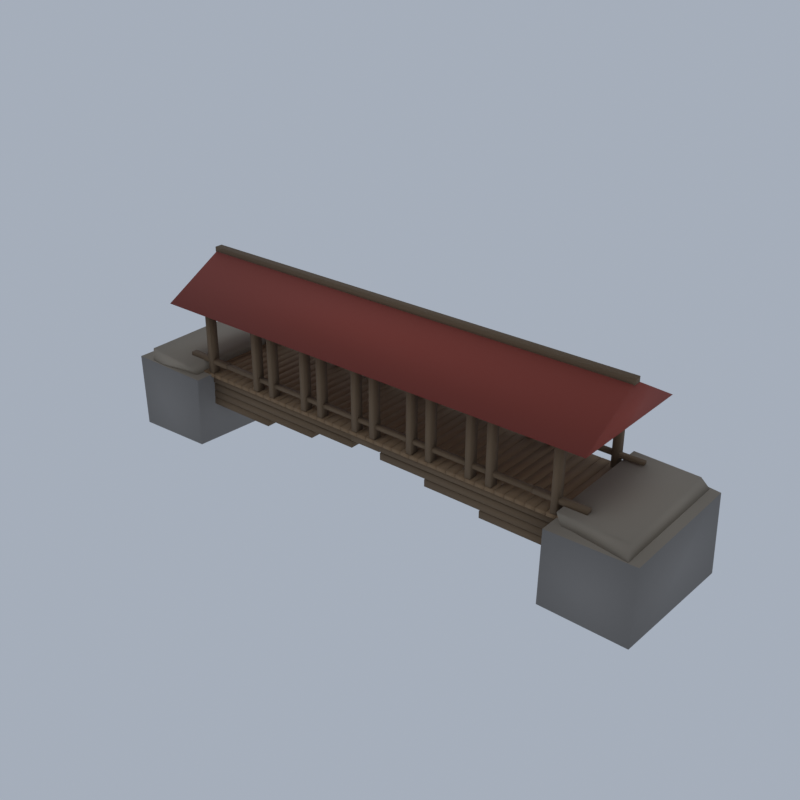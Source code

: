 # Source: HM02_02_timber_cantilever_bridge_02.blend  (saved by Blender 5.2.45; exported with 4.5.12 LTS)
import bpy
from mathutils import Matrix  # noqa: F401  (used for matrix-valued properties, if any)

bpy.ops.wm.read_factory_settings(use_empty=True)
scene = bpy.context.scene
scene.name = 'Scene'

# ---- collections
col_collection = bpy.data.collections.new('Collection'); scene.collection.children.link(col_collection)

# ---- materials (node trees are filled in below, after node groups)
mat_vc_timber_wood = bpy.data.materials.new('vc_timber|Wood')
mat_vc_timber_wood.diffuse_color = (0.1636, 0.1062, 0.05819, 1.0)
mat_vc_plank_woodplanks = bpy.data.materials.new('vc_plank|WoodPlanks')
mat_vc_plank_woodplanks.diffuse_color = (0.2428, 0.1511, 0.07806, 1.0)
mat_vc_f_rock_b_slate = bpy.data.materials.new('vc_f_rock_b|Slate')
mat_vc_f_rock_b_slate.diffuse_color = (0.1835, 0.139, 0.1062, 1.0)
mat_vc_f_rock_w_cobblestone = bpy.data.materials.new('vc_f_rock_w|Cobblestone')
mat_vc_f_rock_w_cobblestone.diffuse_color = (0.3112, 0.259, 0.1975, 1.0)
mat_vc_f_rock_m_slate = bpy.data.materials.new('vc_f_rock_m|Slate')
mat_vc_f_rock_m_slate.diffuse_color = (0.2349, 0.2195, 0.2047, 1.0)
mat_vc_f_band_r_brick = bpy.data.materials.new('vc_f_band_r|Brick')
mat_vc_f_band_r_brick.diffuse_color = (0.3112, 0.05819, 0.03847, 1.0)

# ---- material node trees
mat_vc_timber_wood.use_nodes = True; mat_vc_timber_wood.node_tree.nodes.clear()
_N = mat_vc_timber_wood.node_tree.nodes; _L = mat_vc_timber_wood.node_tree.links
n0 = _N.new('ShaderNodeBsdfPrincipled'); n0.name = 'Principled BSDF'; n0.location = (-200, 100)
n0.inputs[0].default_value = (0.1636, 0.1062, 0.05819, 1.0)
n0.inputs[2].default_value = 0.9
n0.inputs[10].default_value = 0.005
n1 = _N.new('ShaderNodeOutputMaterial'); n1.name = 'Material Output'; n1.location = (200, 100)
_L.new(n0.outputs[0], n1.inputs[0])
n1.is_active_output = True
mat_vc_plank_woodplanks.use_nodes = True; mat_vc_plank_woodplanks.node_tree.nodes.clear()
_N = mat_vc_plank_woodplanks.node_tree.nodes; _L = mat_vc_plank_woodplanks.node_tree.links
n0 = _N.new('ShaderNodeBsdfPrincipled'); n0.name = 'Principled BSDF'; n0.location = (-200, 100)
n0.inputs[0].default_value = (0.2428, 0.1511, 0.07806, 1.0)
n0.inputs[2].default_value = 0.9
n0.inputs[10].default_value = 0.005
n1 = _N.new('ShaderNodeOutputMaterial'); n1.name = 'Material Output'; n1.location = (200, 100)
_L.new(n0.outputs[0], n1.inputs[0])
n1.is_active_output = True
mat_vc_f_rock_b_slate.use_nodes = True; mat_vc_f_rock_b_slate.node_tree.nodes.clear()
_N = mat_vc_f_rock_b_slate.node_tree.nodes; _L = mat_vc_f_rock_b_slate.node_tree.links
n0 = _N.new('ShaderNodeBsdfPrincipled'); n0.name = 'Principled BSDF'; n0.location = (-200, 100)
n0.inputs[0].default_value = (0.1835, 0.139, 0.1062, 1.0)
n0.inputs[2].default_value = 0.93
n0.inputs[10].default_value = 0.005
n1 = _N.new('ShaderNodeOutputMaterial'); n1.name = 'Material Output'; n1.location = (200, 100)
_L.new(n0.outputs[0], n1.inputs[0])
n1.is_active_output = True
mat_vc_f_rock_w_cobblestone.use_nodes = True; mat_vc_f_rock_w_cobblestone.node_tree.nodes.clear()
_N = mat_vc_f_rock_w_cobblestone.node_tree.nodes; _L = mat_vc_f_rock_w_cobblestone.node_tree.links
n0 = _N.new('ShaderNodeBsdfPrincipled'); n0.name = 'Principled BSDF'; n0.location = (-200, 100)
n0.inputs[0].default_value = (0.3112, 0.259, 0.1975, 1.0)
n0.inputs[2].default_value = 0.93
n0.inputs[10].default_value = 0.005
n1 = _N.new('ShaderNodeOutputMaterial'); n1.name = 'Material Output'; n1.location = (200, 100)
_L.new(n0.outputs[0], n1.inputs[0])
n1.is_active_output = True
mat_vc_f_rock_m_slate.use_nodes = True; mat_vc_f_rock_m_slate.node_tree.nodes.clear()
_N = mat_vc_f_rock_m_slate.node_tree.nodes; _L = mat_vc_f_rock_m_slate.node_tree.links
n0 = _N.new('ShaderNodeBsdfPrincipled'); n0.name = 'Principled BSDF'; n0.location = (-200, 100)
n0.inputs[0].default_value = (0.2349, 0.2195, 0.2047, 1.0)
n0.inputs[2].default_value = 0.93
n0.inputs[10].default_value = 0.005
n1 = _N.new('ShaderNodeOutputMaterial'); n1.name = 'Material Output'; n1.location = (200, 100)
_L.new(n0.outputs[0], n1.inputs[0])
n1.is_active_output = True
mat_vc_f_band_r_brick.use_nodes = True; mat_vc_f_band_r_brick.node_tree.nodes.clear()
_N = mat_vc_f_band_r_brick.node_tree.nodes; _L = mat_vc_f_band_r_brick.node_tree.links
n0 = _N.new('ShaderNodeBsdfPrincipled'); n0.name = 'Principled BSDF'; n0.location = (-200, 100)
n0.inputs[0].default_value = (0.3112, 0.05819, 0.03847, 1.0)
n0.inputs[2].default_value = 0.85
n0.inputs[10].default_value = 0.005
n1 = _N.new('ShaderNodeOutputMaterial'); n1.name = 'Material Output'; n1.location = (200, 100)
_L.new(n0.outputs[0], n1.inputs[0])
n1.is_active_output = True

# ---- world
world_world = bpy.data.worlds.new('World'); scene.world = world_world
world_world.use_nodes = True; world_world.node_tree.nodes.clear()
_N = world_world.node_tree.nodes; _L = world_world.node_tree.links
n0 = _N.new('ShaderNodeOutputWorld'); n0.name = 'World Output'; n0.location = (200, 100)
n1 = _N.new('ShaderNodeBackground'); n1.name = 'Background'; n1.location = (-200, 100)
n1.inputs[0].default_value = (0.42, 0.47, 0.55, 1.0)
n1.inputs[1].default_value = 0.9
_L.new(n1.outputs[0], n0.inputs[0])
n0.is_active_output = True
world_world.color = (0.05088, 0.05088, 0.05088)
world_world.sun_shadow_jitter_overblur = 0.0

# ---- meshes
me_timber_cantilever_bridge = bpy.data.meshes.new('timber_cantilever_bridge')
me_timber_cantilever_bridge.from_pydata([(-14.4, -3.019, 2.826), (-7.846, -3.019, 2.826), (-7.846, -2.319, 2.826), (-14.4, -2.319, 2.826), (-14.4, -3.019, 3.262), (-7.846, -3.019, 3.262), (-7.846, -2.319, 3.262), (-14.4, -2.319, 3.262), (-14.4, 2.181, 2.826), (-7.846, 2.181, 2.826), (-7.846, 2.881, 2.826), (-14.4, 2.881, 2.826), (-14.4, 2.181, 3.262), (-7.846, 2.181, 3.262), (-7.846, 2.881, 3.262), (-14.4, 2.881, 3.262), (-14.4, -3.019, 3.318), (-4.178, -3.019, 3.318), (-4.178, -2.319, 3.318), (-14.4, -2.319, 3.318), (-14.4, -3.019, 3.754), (-4.178, -3.019, 3.754), (-4.178, -2.319, 3.754), (-14.4, -2.319, 3.754), (-14.4, 2.181, 3.318), (-4.178, 2.181, 3.318), (-4.178, 2.881, 3.318), (-14.4, 2.881, 3.318), (-14.4, 2.181, 3.754), (-4.178, 2.181, 3.754), (-4.178, 2.881, 3.754), (-14.4, 2.881, 3.754), (-14.4, -3.019, 3.809), (-1.034, -3.019, 3.809), (-1.034, -2.319, 3.809), (-14.4, -2.319, 3.809), (-14.4, -3.019, 4.245), (-1.034, -3.019, 4.245), (-1.034, -2.319, 4.245), (-14.4, -2.319, 4.245), (-14.4, 2.181, 3.809), (-1.034, 2.181, 3.809), (-1.034, 2.881, 3.809), (-14.4, 2.881, 3.809), (-14.4, 2.181, 4.245), (-1.034, 2.181, 4.245), (-1.034, 2.881, 4.245), (-14.4, 2.881, 4.245), (-14.4, -3.069, 4.352), (-1.034, -3.069, 4.352), (-1.034, -2.269, 4.352), (-14.4, -2.269, 4.352), (-14.4, -3.069, 4.748), (-1.034, -3.069, 4.748), (-1.034, -2.269, 4.748), (-14.4, -2.269, 4.748), (-14.4, 2.131, 4.352), (-1.034, 2.131, 4.352), (-1.034, 2.931, 4.352), (-14.4, 2.931, 4.352), (-14.4, 2.131, 4.748), (-1.034, 2.131, 4.748), (-1.034, 2.931, 4.748), (-14.4, 2.931, 4.748), (14.42, -2.319, 2.826), (7.874, -2.319, 2.826), (7.874, -3.019, 2.826), (14.42, -3.019, 2.826), (14.42, -2.319, 3.262), (7.874, -2.319, 3.262), (7.874, -3.019, 3.262), (14.42, -3.019, 3.262), (14.42, 2.881, 2.826), (7.874, 2.881, 2.826), (7.874, 2.181, 2.826), (14.42, 2.181, 2.826), (14.42, 2.881, 3.262), (7.874, 2.881, 3.262), (7.874, 2.181, 3.262), (14.42, 2.181, 3.262), (14.42, -2.319, 3.318), (4.206, -2.319, 3.318), (4.206, -3.019, 3.318), (14.42, -3.019, 3.318), (14.42, -2.319, 3.754), (4.206, -2.319, 3.754), (4.206, -3.019, 3.754), (14.42, -3.019, 3.754), (14.42, 2.881, 3.318), (4.206, 2.881, 3.318), (4.206, 2.181, 3.318), (14.42, 2.181, 3.318), (14.42, 2.881, 3.754), (4.206, 2.881, 3.754), (4.206, 2.181, 3.754), (14.42, 2.181, 3.754), (14.42, -2.319, 3.809), (1.062, -2.319, 3.809), (1.062, -3.019, 3.809), (14.42, -3.019, 3.809), (14.42, -2.319, 4.245), (1.062, -2.319, 4.245), (1.062, -3.019, 4.245), (14.42, -3.019, 4.245), (14.42, 2.881, 3.809), (1.062, 2.881, 3.809), (1.062, 2.181, 3.809), (14.42, 2.181, 3.809), (14.42, 2.881, 4.245), (1.062, 2.881, 4.245), (1.062, 2.181, 4.245), (14.42, 2.181, 4.245), (14.42, -2.269, 4.352), (1.062, -2.269, 4.352), (1.062, -3.069, 4.352), (14.42, -3.069, 4.352), (14.42, -2.269, 4.748), (1.062, -2.269, 4.748), (1.062, -3.069, 4.748), (14.42, -3.069, 4.748), (14.42, 2.931, 4.352), (1.062, 2.931, 4.352), (1.062, 2.131, 4.352), (14.42, 2.131, 4.352), (14.42, 2.931, 4.748), (1.062, 2.931, 4.748), (1.062, 2.131, 4.748), (14.42, 2.131, 4.748), (-1.034, -3.069, 4.312), (1.062, -3.069, 4.312), (1.062, -2.269, 4.312), (-1.034, -2.269, 4.312), (-1.034, -3.069, 4.788), (1.062, -3.069, 4.788), (1.062, -2.269, 4.788), (-1.034, -2.269, 4.788), (-1.034, 2.131, 4.312), (1.062, 2.131, 4.312), (1.062, 2.931, 4.312), (-1.034, 2.931, 4.312), (-1.034, 2.131, 4.788), (1.062, 2.131, 4.788), (1.062, 2.931, 4.788), (-1.034, 2.931, 4.788), (-12.61, -3.244, 4.946), (-12.25, -3.244, 4.946), (-12.25, -2.694, 4.946), (-12.61, -2.694, 4.946), (-12.61, -3.244, 9.385), (-12.25, -3.244, 9.385), (-12.25, -2.694, 9.385), (-12.61, -2.694, 9.385), (-12.61, 2.556, 4.946), (-12.25, 2.556, 4.946), (-12.25, 3.106, 4.946), (-12.61, 3.106, 4.946), (-12.61, 2.556, 9.385), (-12.25, 2.556, 9.385), (-12.25, 3.106, 9.385), (-12.61, 3.106, 9.385), (-8.681, -3.244, 4.946), (-8.321, -3.244, 4.946), (-8.321, -2.694, 4.946), (-8.681, -2.694, 4.946), (-8.681, -3.244, 9.385), (-8.321, -3.244, 9.385), (-8.321, -2.694, 9.385), (-8.681, -2.694, 9.385), (-8.681, 2.556, 4.946), (-8.321, 2.556, 4.946), (-8.321, 3.106, 4.946), (-8.681, 3.106, 4.946), (-8.681, 2.556, 9.385), (-8.321, 2.556, 9.385), (-8.321, 3.106, 9.385), (-8.681, 3.106, 9.385), (-4.751, -3.244, 4.946), (-4.391, -3.244, 4.946), (-4.391, -2.694, 4.946), (-4.751, -2.694, 4.946), (-4.751, -3.244, 9.385), (-4.391, -3.244, 9.385), (-4.391, -2.694, 9.385), (-4.751, -2.694, 9.385), (-4.751, 2.556, 4.946), (-4.391, 2.556, 4.946), (-4.391, 3.106, 4.946), (-4.751, 3.106, 4.946), (-4.751, 2.556, 9.385), (-4.391, 2.556, 9.385), (-4.391, 3.106, 9.385), (-4.751, 3.106, 9.385), (-0.821, -3.244, 4.946), (-0.4607, -3.244, 4.946), (-0.4607, -2.694, 4.946), (-0.821, -2.694, 4.946), (-0.821, -3.244, 9.385), (-0.4607, -3.244, 9.385), (-0.4607, -2.694, 9.385), (-0.821, -2.694, 9.385), (-0.821, 2.556, 4.946), (-0.4607, 2.556, 4.946), (-0.4607, 3.106, 4.946), (-0.821, 3.106, 4.946), (-0.821, 2.556, 9.385), (-0.4607, 2.556, 9.385), (-0.4607, 3.106, 9.385), (-0.821, 3.106, 9.385), (3.109, -3.244, 4.946), (3.469, -3.244, 4.946), (3.469, -2.694, 4.946), (3.109, -2.694, 4.946), (3.109, -3.244, 9.385), (3.469, -3.244, 9.385), (3.469, -2.694, 9.385), (3.109, -2.694, 9.385), (3.109, 2.556, 4.946), (3.469, 2.556, 4.946), (3.469, 3.106, 4.946), (3.109, 3.106, 4.946), (3.109, 2.556, 9.385), (3.469, 2.556, 9.385), (3.469, 3.106, 9.385), (3.109, 3.106, 9.385), (7.039, -3.244, 4.946), (7.399, -3.244, 4.946), (7.399, -2.694, 4.946), (7.039, -2.694, 4.946), (7.039, -3.244, 9.385), (7.399, -3.244, 9.385), (7.399, -2.694, 9.385), (7.039, -2.694, 9.385), (7.039, 2.556, 4.946), (7.399, 2.556, 4.946), (7.399, 3.106, 4.946), (7.039, 3.106, 4.946), (7.039, 2.556, 9.385), (7.399, 2.556, 9.385), (7.399, 3.106, 9.385), (7.039, 3.106, 9.385), (-14.27, -3.159, 5.699), (-11.12, -3.159, 5.699), (-11.12, -2.779, 5.699), (-14.27, -2.779, 5.699), (-14.27, -3.159, 5.969), (-11.12, -3.159, 5.969), (-11.12, -2.779, 5.969), (-14.27, -2.779, 5.969), (12.28, -3.244, 4.946), (12.64, -3.244, 4.946), (12.64, -2.694, 4.946), (12.28, -2.694, 4.946), (12.28, -3.244, 9.385), (12.64, -3.244, 9.385), (12.64, -2.694, 9.385), (12.28, -2.694, 9.385), (12.28, 2.556, 4.946), (12.64, 2.556, 4.946), (12.64, 3.106, 4.946), (12.28, 3.106, 4.946), (12.28, 2.556, 9.385), (12.64, 2.556, 9.385), (12.64, 3.106, 9.385), (12.28, 3.106, 9.385), (8.349, -3.244, 4.946), (8.71, -3.244, 4.946), (8.71, -2.694, 4.946), (8.349, -2.694, 4.946), (8.349, -3.244, 9.385), (8.71, -3.244, 9.385), (8.71, -2.694, 9.385), (8.349, -2.694, 9.385), (8.349, 2.556, 4.946), (8.71, 2.556, 4.946), (8.71, 3.106, 4.946), (8.349, 3.106, 4.946), (8.349, 2.556, 9.385), (8.71, 2.556, 9.385), (8.71, 3.106, 9.385), (8.349, 3.106, 9.385), (4.419, -3.244, 4.946), (4.779, -3.244, 4.946), (4.779, -2.694, 4.946), (4.419, -2.694, 4.946), (4.419, -3.244, 9.385), (4.779, -3.244, 9.385), (4.779, -2.694, 9.385), (4.419, -2.694, 9.385), (4.419, 2.556, 4.946), (4.779, 2.556, 4.946), (4.779, 3.106, 4.946), (4.419, 3.106, 4.946), (4.419, 2.556, 9.385), (4.779, 2.556, 9.385), (4.779, 3.106, 9.385), (4.419, 3.106, 9.385), (0.489, -3.244, 4.946), (0.8493, -3.244, 4.946), (0.8493, -2.694, 4.946), (0.489, -2.694, 4.946), (0.489, -3.244, 9.385), (0.8493, -3.244, 9.385), (0.8493, -2.694, 9.385), (0.489, -2.694, 9.385), (0.489, 2.556, 4.946), (0.8493, 2.556, 4.946), (0.8493, 3.106, 4.946), (0.489, 3.106, 4.946), (0.489, 2.556, 9.385), (0.8493, 2.556, 9.385), (0.8493, 3.106, 9.385), (0.489, 3.106, 9.385), (-3.441, -3.244, 4.946), (-3.081, -3.244, 4.946), (-3.081, -2.694, 4.946), (-3.441, -2.694, 4.946), (-3.441, -3.244, 9.385), (-3.081, -3.244, 9.385), (-3.081, -2.694, 9.385), (-3.441, -2.694, 9.385), (-3.441, 2.556, 4.946), (-3.081, 2.556, 4.946), (-3.081, 3.106, 4.946), (-3.441, 3.106, 4.946), (-3.441, 2.556, 9.385), (-3.081, 2.556, 9.385), (-3.081, 3.106, 9.385), (-3.441, 3.106, 9.385), (-7.371, -3.244, 4.946), (-7.011, -3.244, 4.946), (-7.011, -2.694, 4.946), (-7.371, -2.694, 4.946), (-7.371, -3.244, 9.385), (-7.011, -3.244, 9.385), (-7.011, -2.694, 9.385), (-7.371, -2.694, 9.385), (-7.371, 2.556, 4.946), (-7.011, 2.556, 4.946), (-7.011, 3.106, 4.946), (-7.371, 3.106, 4.946), (-7.371, 2.556, 9.385), (-7.011, 2.556, 9.385), (-7.011, 3.106, 9.385), (-7.371, 3.106, 9.385), (14.29, -2.779, 5.699), (11.15, -2.779, 5.699), (11.15, -3.159, 5.699), (14.29, -3.159, 5.699), (14.29, -2.779, 5.969), (11.15, -2.779, 5.969), (11.15, -3.159, 5.969), (14.29, -3.159, 5.969), (-14.07, -3.319, 9.266), (14.1, -3.319, 9.266), (14.1, -2.619, 9.266), (-14.07, -2.619, 9.266), (-14.07, -3.319, 9.662), (14.1, -3.319, 9.662), (14.1, -2.619, 9.662), (-14.07, -2.619, 9.662), (-14.07, -3.119, 5.699), (14.1, -3.119, 5.699), (14.1, -2.819, 5.699), (-14.07, -2.819, 5.699), (-14.07, -3.119, 5.937), (14.1, -3.119, 5.937), (14.1, -2.819, 5.937), (-14.07, -2.819, 5.937), (-14.07, 2.481, 9.266), (14.1, 2.481, 9.266), (14.1, 3.181, 9.266), (-14.07, 3.181, 9.266), (-14.07, 2.481, 9.662), (14.1, 2.481, 9.662), (14.1, 3.181, 9.662), (-14.07, 3.181, 9.662), (-14.07, 2.681, 5.699), (14.1, 2.681, 5.699), (14.1, 2.981, 5.699), (-14.07, 2.981, 5.699), (-14.07, 2.681, 5.937), (14.1, 2.681, 5.937), (14.1, 2.981, 5.937), (-14.07, 2.981, 5.937), (-14.59, -0.319, 11.68), (14.62, -0.319, 11.68), (14.62, 0.181, 11.68), (-14.59, 0.181, 11.68), (-14.59, -0.319, 12.0), (14.62, -0.319, 12.0), (14.62, 0.181, 12.0), (-14.59, 0.181, 12.0), (-14.69, -3.269, 4.828), (-14.1, -3.269, 4.828), (-14.1, 3.131, 4.828), (-14.69, 3.131, 4.828), (-14.69, -3.269, 5.065), (-14.1, -3.269, 5.065), (-14.1, 3.131, 5.065), (-14.69, 3.131, 5.065), (-14.07, -3.269, 4.828), (-13.48, -3.269, 4.828), (-13.48, 3.131, 4.828), (-14.07, 3.131, 4.828), (-14.07, -3.269, 5.065), (-13.48, -3.269, 5.065), (-13.48, 3.131, 5.065), (-14.07, 3.131, 5.065), (-13.45, -3.269, 4.828), (-12.86, -3.269, 4.828), (-12.86, 3.131, 4.828), (-13.45, 3.131, 4.828), (-13.45, -3.269, 5.065), (-12.86, -3.269, 5.065), (-12.86, 3.131, 5.065), (-13.45, 3.131, 5.065), (-12.82, -3.269, 4.828), (-12.23, -3.269, 4.828), (-12.23, 3.131, 4.828), (-12.82, 3.131, 4.828), (-12.82, -3.269, 5.065), (-12.23, -3.269, 5.065), (-12.23, 3.131, 5.065), (-12.82, 3.131, 5.065), (-12.2, -3.269, 4.828), (-11.61, -3.269, 4.828), (-11.61, 3.131, 4.828), (-12.2, 3.131, 4.828), (-12.2, -3.269, 5.065), (-11.61, -3.269, 5.065), (-11.61, 3.131, 5.065), (-12.2, 3.131, 5.065), (-11.58, -3.269, 4.828), (-10.99, -3.269, 4.828), (-10.99, 3.131, 4.828), (-11.58, 3.131, 4.828), (-11.58, -3.269, 5.065), (-10.99, -3.269, 5.065), (-10.99, 3.131, 5.065), (-11.58, 3.131, 5.065), (-10.96, -3.269, 4.828), (-10.37, -3.269, 4.828), (-10.37, 3.131, 4.828), (-10.96, 3.131, 4.828), (-10.96, -3.269, 5.065), (-10.37, -3.269, 5.065), (-10.37, 3.131, 5.065), (-10.96, 3.131, 5.065), (-10.34, -3.269, 4.828), (-9.746, -3.269, 4.828), (-9.746, 3.131, 4.828), (-10.34, 3.131, 4.828), (-10.34, -3.269, 5.065), (-9.746, -3.269, 5.065), (-9.746, 3.131, 5.065), (-10.34, 3.131, 5.065), (-9.713, -3.269, 4.828), (-9.123, -3.269, 4.828), (-9.123, 3.131, 4.828), (-9.713, 3.131, 4.828), (-9.713, -3.269, 5.065), (-9.123, -3.269, 5.065), (-9.123, 3.131, 5.065), (-9.713, 3.131, 5.065), (-9.091, -3.269, 4.828), (-8.501, -3.269, 4.828), (-8.501, 3.131, 4.828), (-9.091, 3.131, 4.828), (-9.091, -3.269, 5.065), (-8.501, -3.269, 5.065), (-8.501, 3.131, 5.065), (-9.091, 3.131, 5.065), (-8.468, -3.269, 4.828), (-7.879, -3.269, 4.828), (-7.879, 3.131, 4.828), (-8.468, 3.131, 4.828), (-8.468, -3.269, 5.065), (-7.879, -3.269, 5.065), (-7.879, 3.131, 5.065), (-8.468, 3.131, 5.065), (-7.846, -3.269, 4.828), (-7.257, -3.269, 4.828), (-7.257, 3.131, 4.828), (-7.846, 3.131, 4.828), (-7.846, -3.269, 5.065), (-7.257, -3.269, 5.065), (-7.257, 3.131, 5.065), (-7.846, 3.131, 5.065), (-7.224, -3.269, 4.828), (-6.634, -3.269, 4.828), (-6.634, 3.131, 4.828), (-7.224, 3.131, 4.828), (-7.224, -3.269, 5.065), (-6.634, -3.269, 5.065), (-6.634, 3.131, 5.065), (-7.224, 3.131, 5.065), (-6.602, -3.269, 4.828), (-6.012, -3.269, 4.828), (-6.012, 3.131, 4.828), (-6.602, 3.131, 4.828), (-6.602, -3.269, 5.065), (-6.012, -3.269, 5.065), (-6.012, 3.131, 5.065), (-6.602, 3.131, 5.065), (-5.979, -3.269, 4.828), (-5.39, -3.269, 4.828), (-5.39, 3.131, 4.828), (-5.979, 3.131, 4.828), (-5.979, -3.269, 5.065), (-5.39, -3.269, 5.065), (-5.39, 3.131, 5.065), (-5.979, 3.131, 5.065), (-5.357, -3.269, 4.828), (-4.767, -3.269, 4.828), (-4.767, 3.131, 4.828), (-5.357, 3.131, 4.828), (-5.357, -3.269, 5.065), (-4.767, -3.269, 5.065), (-4.767, 3.131, 5.065), (-5.357, 3.131, 5.065), (-4.735, -3.269, 4.828), (-4.145, -3.269, 4.828), (-4.145, 3.131, 4.828), (-4.735, 3.131, 4.828), (-4.735, -3.269, 5.065), (-4.145, -3.269, 5.065), (-4.145, 3.131, 5.065), (-4.735, 3.131, 5.065), (-4.112, -3.269, 4.828), (-3.523, -3.269, 4.828), (-3.523, 3.131, 4.828), (-4.112, 3.131, 4.828), (-4.112, -3.269, 5.065), (-3.523, -3.269, 5.065), (-3.523, 3.131, 5.065), (-4.112, 3.131, 5.065), (-3.49, -3.269, 4.828), (-2.901, -3.269, 4.828), (-2.901, 3.131, 4.828), (-3.49, 3.131, 4.828), (-3.49, -3.269, 5.065), (-2.901, -3.269, 5.065), (-2.901, 3.131, 5.065), (-3.49, 3.131, 5.065), (-2.868, -3.269, 4.828), (-2.278, -3.269, 4.828), (-2.278, 3.131, 4.828), (-2.868, 3.131, 4.828), (-2.868, -3.269, 5.065), (-2.278, -3.269, 5.065), (-2.278, 3.131, 5.065), (-2.868, 3.131, 5.065), (-2.246, -3.269, 4.828), (-1.656, -3.269, 4.828), (-1.656, 3.131, 4.828), (-2.246, 3.131, 4.828), (-2.246, -3.269, 5.065), (-1.656, -3.269, 5.065), (-1.656, 3.131, 5.065), (-2.246, 3.131, 5.065), (-1.623, -3.269, 4.828), (-1.034, -3.269, 4.828), (-1.034, 3.131, 4.828), (-1.623, 3.131, 4.828), (-1.623, -3.269, 5.065), (-1.034, -3.269, 5.065), (-1.034, 3.131, 5.065), (-1.623, 3.131, 5.065), (-1.001, -3.269, 4.828), (-0.4116, -3.269, 4.828), (-0.4116, 3.131, 4.828), (-1.001, 3.131, 4.828), (-1.001, -3.269, 5.065), (-0.4116, -3.269, 5.065), (-0.4116, 3.131, 5.065), (-1.001, 3.131, 5.065), (-0.3789, -3.269, 4.828), (0.2107, -3.269, 4.828), (0.2107, 3.131, 4.828), (-0.3789, 3.131, 4.828), (-0.3789, -3.269, 5.065), (0.2107, -3.269, 5.065), (0.2107, 3.131, 5.065), (-0.3789, 3.131, 5.065), (0.2434, -3.269, 4.828), (0.8329, -3.269, 4.828), (0.8329, 3.131, 4.828), (0.2434, 3.131, 4.828), (0.2434, -3.269, 5.065), (0.8329, -3.269, 5.065), (0.8329, 3.131, 5.065), (0.2434, 3.131, 5.065), (0.8657, -3.269, 4.828), (1.455, -3.269, 4.828), (1.455, 3.131, 4.828), (0.8657, 3.131, 4.828), (0.8657, -3.269, 5.065), (1.455, -3.269, 5.065), (1.455, 3.131, 5.065), (0.8657, 3.131, 5.065), (1.488, -3.269, 4.828), (2.077, -3.269, 4.828), (2.077, 3.131, 4.828), (1.488, 3.131, 4.828), (1.488, -3.269, 5.065), (2.077, -3.269, 5.065), (2.077, 3.131, 5.065), (1.488, 3.131, 5.065), (2.11, -3.269, 4.828), (2.7, -3.269, 4.828), (2.7, 3.131, 4.828), (2.11, 3.131, 4.828), (2.11, -3.269, 5.065), (2.7, -3.269, 5.065), (2.7, 3.131, 5.065), (2.11, 3.131, 5.065), (2.732, -3.269, 4.828), (3.322, -3.269, 4.828), (3.322, 3.131, 4.828), (2.732, 3.131, 4.828), (2.732, -3.269, 5.065), (3.322, -3.269, 5.065), (3.322, 3.131, 5.065), (2.732, 3.131, 5.065), (3.355, -3.269, 4.828), (3.944, -3.269, 4.828), (3.944, 3.131, 4.828), (3.355, 3.131, 4.828), (3.355, -3.269, 5.065), (3.944, -3.269, 5.065), (3.944, 3.131, 5.065), (3.355, 3.131, 5.065), (3.977, -3.269, 4.828), (4.567, -3.269, 4.828), (4.567, 3.131, 4.828), (3.977, 3.131, 4.828), (3.977, -3.269, 5.065), (4.567, -3.269, 5.065), (4.567, 3.131, 5.065), (3.977, 3.131, 5.065), (4.599, -3.269, 4.828), (5.189, -3.269, 4.828), (5.189, 3.131, 4.828), (4.599, 3.131, 4.828), (4.599, -3.269, 5.065), (5.189, -3.269, 5.065), (5.189, 3.131, 5.065), (4.599, 3.131, 5.065), (5.222, -3.269, 4.828), (5.811, -3.269, 4.828), (5.811, 3.131, 4.828), (5.222, 3.131, 4.828), (5.222, -3.269, 5.065), (5.811, -3.269, 5.065), (5.811, 3.131, 5.065), (5.222, 3.131, 5.065), (5.844, -3.269, 4.828), (6.433, -3.269, 4.828), (6.433, 3.131, 4.828), (5.844, 3.131, 4.828), (5.844, -3.269, 5.065), (6.433, -3.269, 5.065), (6.433, 3.131, 5.065), (5.844, 3.131, 5.065), (6.466, -3.269, 4.828), (7.056, -3.269, 4.828), (7.056, 3.131, 4.828), (6.466, 3.131, 4.828), (6.466, -3.269, 5.065), (7.056, -3.269, 5.065), (7.056, 3.131, 5.065), (6.466, 3.131, 5.065), (7.088, -3.269, 4.828), (7.678, -3.269, 4.828), (7.678, 3.131, 4.828), (7.088, 3.131, 4.828), (7.088, -3.269, 5.065), (7.678, -3.269, 5.065), (7.678, 3.131, 5.065), (7.088, 3.131, 5.065), (7.711, -3.269, 4.828), (8.3, -3.269, 4.828), (8.3, 3.131, 4.828), (7.711, 3.131, 4.828), (7.711, -3.269, 5.065), (8.3, -3.269, 5.065), (8.3, 3.131, 5.065), (7.711, 3.131, 5.065), (8.333, -3.269, 4.828), (8.922, -3.269, 4.828), (8.922, 3.131, 4.828), (8.333, 3.131, 4.828), (8.333, -3.269, 5.065), (8.922, -3.269, 5.065), (8.922, 3.131, 5.065), (8.333, 3.131, 5.065), (8.955, -3.269, 4.828), (9.545, -3.269, 4.828), (9.545, 3.131, 4.828), (8.955, 3.131, 4.828), (8.955, -3.269, 5.065), (9.545, -3.269, 5.065), (9.545, 3.131, 5.065), (8.955, 3.131, 5.065), (9.577, -3.269, 4.828), (10.17, -3.269, 4.828), (10.17, 3.131, 4.828), (9.577, 3.131, 4.828), (9.577, -3.269, 5.065), (10.17, -3.269, 5.065), (10.17, 3.131, 5.065), (9.577, 3.131, 5.065), (10.2, -3.269, 4.828), (10.79, -3.269, 4.828), (10.79, 3.131, 4.828), (10.2, 3.131, 4.828), (10.2, -3.269, 5.065), (10.79, -3.269, 5.065), (10.79, 3.131, 5.065), (10.2, 3.131, 5.065), (10.82, -3.269, 4.828), (11.41, -3.269, 4.828), (11.41, 3.131, 4.828), (10.82, 3.131, 4.828), (10.82, -3.269, 5.065), (11.41, -3.269, 5.065), (11.41, 3.131, 5.065), (10.82, 3.131, 5.065), (11.44, -3.269, 4.828), (12.03, -3.269, 4.828), (12.03, 3.131, 4.828), (11.44, 3.131, 4.828), (11.44, -3.269, 5.065), (12.03, -3.269, 5.065), (12.03, 3.131, 5.065), (11.44, 3.131, 5.065), (12.07, -3.269, 4.828), (12.66, -3.269, 4.828), (12.66, 3.131, 4.828), (12.07, 3.131, 4.828), (12.07, -3.269, 5.065), (12.66, -3.269, 5.065), (12.66, 3.131, 5.065), (12.07, 3.131, 5.065), (12.69, -3.269, 4.828), (13.28, -3.269, 4.828), (13.28, 3.131, 4.828), (12.69, 3.131, 4.828), (12.69, -3.269, 5.065), (13.28, -3.269, 5.065), (13.28, 3.131, 5.065), (12.69, 3.131, 5.065), (13.31, -3.269, 4.828), (13.9, -3.269, 4.828), (13.9, 3.131, 4.828), (13.31, 3.131, 4.828), (13.31, -3.269, 5.065), (13.9, -3.269, 5.065), (13.9, 3.131, 5.065), (13.31, 3.131, 5.065), (13.93, -3.269, 4.828), (14.52, -3.269, 4.828), (14.52, 3.131, 4.828), (13.93, 3.131, 4.828), (13.93, -3.269, 5.065), (14.52, -3.269, 5.065), (14.52, 3.131, 5.065), (13.93, 3.131, 5.065), (-17.58, -4.544, 0.415), (-17.56, 4.539, 0.03514), (-12.64, 4.138, 0.0303), (-12.7, -4.299, 0.3804), (12.51, -4.354, 0.293), (12.34, 4.251, 0.008799), (18.0, 4.146, 0.0), (17.75, -4.291, 0.1257), (-18.0, -4.292, 4.955), (-12.42, -4.401, 4.989), (-12.74, 3.89, 4.746), (-17.78, 4.184, 5.002), (12.68, -4.502, 4.961), (17.75, -4.139, 4.772), (17.78, 4.263, 4.832), (12.85, 4.544, 5.169), (-16.85, -4.224, 4.773), (-17.1, 3.669, 4.81), (-13.17, 3.872, 4.806), (-13.1, -3.712, 4.77), (-16.99, -4.006, 5.693), (-13.18, -4.388, 5.726), (-12.93, 4.322, 5.772), (-17.07, 3.984, 5.777), (13.28, -3.716, 4.795), (13.07, 3.718, 4.808), (17.21, 4.266, 4.765), (17.18, -4.144, 4.747), (12.98, -3.818, 5.695), (17.01, -3.843, 5.738), (16.9, 3.555, 5.756), (12.95, 3.756, 5.749), (14.56, -4.269, 9.464), (14.56, 4.131, 9.464), (14.56, -0.06904, 11.84), (-14.53, -4.269, 9.464), (-14.53, -0.06904, 11.84), (-14.53, 4.131, 9.464)], [], [(0, 3, 2, 1), (4, 5, 6, 7), (0, 1, 5, 4), (1, 2, 6, 5), (2, 3, 7, 6), (3, 0, 4, 7), (8, 11, 10, 9), (12, 13, 14, 15), (8, 9, 13, 12), (9, 10, 14, 13), (10, 11, 15, 14), (11, 8, 12, 15), (16, 19, 18, 17), (20, 21, 22, 23), (16, 17, 21, 20), (17, 18, 22, 21), (18, 19, 23, 22), (19, 16, 20, 23), (24, 27, 26, 25), (28, 29, 30, 31), (24, 25, 29, 28), (25, 26, 30, 29), (26, 27, 31, 30), (27, 24, 28, 31), (32, 35, 34, 33), (36, 37, 38, 39), (32, 33, 37, 36), (33, 34, 38, 37), (34, 35, 39, 38), (35, 32, 36, 39), (40, 43, 42, 41), (44, 45, 46, 47), (40, 41, 45, 44), (41, 42, 46, 45), (42, 43, 47, 46), (43, 40, 44, 47), (48, 51, 50, 49), (52, 53, 54, 55), (48, 49, 53, 52), (49, 50, 54, 53), (50, 51, 55, 54), (51, 48, 52, 55), (56, 59, 58, 57), (60, 61, 62, 63), (56, 57, 61, 60), (57, 58, 62, 61), (58, 59, 63, 62), (59, 56, 60, 63), (64, 67, 66, 65), (68, 69, 70, 71), (64, 65, 69, 68), (65, 66, 70, 69), (66, 67, 71, 70), (67, 64, 68, 71), (72, 75, 74, 73), (76, 77, 78, 79), (72, 73, 77, 76), (73, 74, 78, 77), (74, 75, 79, 78), (75, 72, 76, 79), (80, 83, 82, 81), (84, 85, 86, 87), (80, 81, 85, 84), (81, 82, 86, 85), (82, 83, 87, 86), (83, 80, 84, 87), (88, 91, 90, 89), (92, 93, 94, 95), (88, 89, 93, 92), (89, 90, 94, 93), (90, 91, 95, 94), (91, 88, 92, 95), (96, 99, 98, 97), (100, 101, 102, 103), (96, 97, 101, 100), (97, 98, 102, 101), (98, 99, 103, 102), (99, 96, 100, 103), (104, 107, 106, 105), (108, 109, 110, 111), (104, 105, 109, 108), (105, 106, 110, 109), (106, 107, 111, 110), (107, 104, 108, 111), (112, 115, 114, 113), (116, 117, 118, 119), (112, 113, 117, 116), (113, 114, 118, 117), (114, 115, 119, 118), (115, 112, 116, 119), (120, 123, 122, 121), (124, 125, 126, 127), (120, 121, 125, 124), (121, 122, 126, 125), (122, 123, 127, 126), (123, 120, 124, 127), (128, 131, 130, 129), (132, 133, 134, 135), (128, 129, 133, 132), (129, 130, 134, 133), (130, 131, 135, 134), (131, 128, 132, 135), (136, 139, 138, 137), (140, 141, 142, 143), (136, 137, 141, 140), (137, 138, 142, 141), (138, 139, 143, 142), (139, 136, 140, 143), (144, 147, 146, 145), (148, 149, 150, 151), (144, 145, 149, 148), (145, 146, 150, 149), (146, 147, 151, 150), (147, 144, 148, 151), (152, 155, 154, 153), (156, 157, 158, 159), (152, 153, 157, 156), (153, 154, 158, 157), (154, 155, 159, 158), (155, 152, 156, 159), (160, 163, 162, 161), (164, 165, 166, 167), (160, 161, 165, 164), (161, 162, 166, 165), (162, 163, 167, 166), (163, 160, 164, 167), (168, 171, 170, 169), (172, 173, 174, 175), (168, 169, 173, 172), (169, 170, 174, 173), (170, 171, 175, 174), (171, 168, 172, 175), (176, 179, 178, 177), (180, 181, 182, 183), (176, 177, 181, 180), (177, 178, 182, 181), (178, 179, 183, 182), (179, 176, 180, 183), (184, 187, 186, 185), (188, 189, 190, 191), (184, 185, 189, 188), (185, 186, 190, 189), (186, 187, 191, 190), (187, 184, 188, 191), (192, 195, 194, 193), (196, 197, 198, 199), (192, 193, 197, 196), (193, 194, 198, 197), (194, 195, 199, 198), (195, 192, 196, 199), (200, 203, 202, 201), (204, 205, 206, 207), (200, 201, 205, 204), (201, 202, 206, 205), (202, 203, 207, 206), (203, 200, 204, 207), (208, 211, 210, 209), (212, 213, 214, 215), (208, 209, 213, 212), (209, 210, 214, 213), (210, 211, 215, 214), (211, 208, 212, 215), (216, 219, 218, 217), (220, 221, 222, 223), (216, 217, 221, 220), (217, 218, 222, 221), (218, 219, 223, 222), (219, 216, 220, 223), (224, 227, 226, 225), (228, 229, 230, 231), (224, 225, 229, 228), (225, 226, 230, 229), (226, 227, 231, 230), (227, 224, 228, 231), (232, 235, 234, 233), (236, 237, 238, 239), (232, 233, 237, 236), (233, 234, 238, 237), (234, 235, 239, 238), (235, 232, 236, 239), (240, 243, 242, 241), (244, 245, 246, 247), (240, 241, 245, 244), (241, 242, 246, 245), (242, 243, 247, 246), (243, 240, 244, 247), (248, 251, 250, 249), (252, 253, 254, 255), (248, 249, 253, 252), (249, 250, 254, 253), (250, 251, 255, 254), (251, 248, 252, 255), (256, 259, 258, 257), (260, 261, 262, 263), (256, 257, 261, 260), (257, 258, 262, 261), (258, 259, 263, 262), (259, 256, 260, 263), (264, 267, 266, 265), (268, 269, 270, 271), (264, 265, 269, 268), (265, 266, 270, 269), (266, 267, 271, 270), (267, 264, 268, 271), (272, 275, 274, 273), (276, 277, 278, 279), (272, 273, 277, 276), (273, 274, 278, 277), (274, 275, 279, 278), (275, 272, 276, 279), (280, 283, 282, 281), (284, 285, 286, 287), (280, 281, 285, 284), (281, 282, 286, 285), (282, 283, 287, 286), (283, 280, 284, 287), (288, 291, 290, 289), (292, 293, 294, 295), (288, 289, 293, 292), (289, 290, 294, 293), (290, 291, 295, 294), (291, 288, 292, 295), (296, 299, 298, 297), (300, 301, 302, 303), (296, 297, 301, 300), (297, 298, 302, 301), (298, 299, 303, 302), (299, 296, 300, 303), (304, 307, 306, 305), (308, 309, 310, 311), (304, 305, 309, 308), (305, 306, 310, 309), (306, 307, 311, 310), (307, 304, 308, 311), (312, 315, 314, 313), (316, 317, 318, 319), (312, 313, 317, 316), (313, 314, 318, 317), (314, 315, 319, 318), (315, 312, 316, 319), (320, 323, 322, 321), (324, 325, 326, 327), (320, 321, 325, 324), (321, 322, 326, 325), (322, 323, 327, 326), (323, 320, 324, 327), (328, 331, 330, 329), (332, 333, 334, 335), (328, 329, 333, 332), (329, 330, 334, 333), (330, 331, 335, 334), (331, 328, 332, 335), (336, 339, 338, 337), (340, 341, 342, 343), (336, 337, 341, 340), (337, 338, 342, 341), (338, 339, 343, 342), (339, 336, 340, 343), (344, 347, 346, 345), (348, 349, 350, 351), (344, 345, 349, 348), (345, 346, 350, 349), (346, 347, 351, 350), (347, 344, 348, 351), (352, 355, 354, 353), (356, 357, 358, 359), (352, 353, 357, 356), (353, 354, 358, 357), (354, 355, 359, 358), (355, 352, 356, 359), (360, 363, 362, 361), (364, 365, 366, 367), (360, 361, 365, 364), (361, 362, 366, 365), (362, 363, 367, 366), (363, 360, 364, 367), (368, 371, 370, 369), (372, 373, 374, 375), (368, 369, 373, 372), (369, 370, 374, 373), (370, 371, 375, 374), (371, 368, 372, 375), (376, 379, 378, 377), (380, 381, 382, 383), (376, 377, 381, 380), (377, 378, 382, 381), (378, 379, 383, 382), (379, 376, 380, 383), (384, 387, 386, 385), (388, 389, 390, 391), (384, 385, 389, 388), (385, 386, 390, 389), (386, 387, 391, 390), (387, 384, 388, 391), (392, 395, 394, 393), (396, 397, 398, 399), (392, 393, 397, 396), (393, 394, 398, 397), (394, 395, 399, 398), (395, 392, 396, 399), (400, 403, 402, 401), (404, 405, 406, 407), (400, 401, 405, 404), (401, 402, 406, 405), (402, 403, 407, 406), (403, 400, 404, 407), (408, 411, 410, 409), (412, 413, 414, 415), (408, 409, 413, 412), (409, 410, 414, 413), (410, 411, 415, 414), (411, 408, 412, 415), (416, 419, 418, 417), (420, 421, 422, 423), (416, 417, 421, 420), (417, 418, 422, 421), (418, 419, 423, 422), (419, 416, 420, 423), (424, 427, 426, 425), (428, 429, 430, 431), (424, 425, 429, 428), (425, 426, 430, 429), (426, 427, 431, 430), (427, 424, 428, 431), (432, 435, 434, 433), (436, 437, 438, 439), (432, 433, 437, 436), (433, 434, 438, 437), (434, 435, 439, 438), (435, 432, 436, 439), (440, 443, 442, 441), (444, 445, 446, 447), (440, 441, 445, 444), (441, 442, 446, 445), (442, 443, 447, 446), (443, 440, 444, 447), (448, 451, 450, 449), (452, 453, 454, 455), (448, 449, 453, 452), (449, 450, 454, 453), (450, 451, 455, 454), (451, 448, 452, 455), (456, 459, 458, 457), (460, 461, 462, 463), (456, 457, 461, 460), (457, 458, 462, 461), (458, 459, 463, 462), (459, 456, 460, 463), (464, 467, 466, 465), (468, 469, 470, 471), (464, 465, 469, 468), (465, 466, 470, 469), (466, 467, 471, 470), (467, 464, 468, 471), (472, 475, 474, 473), (476, 477, 478, 479), (472, 473, 477, 476), (473, 474, 478, 477), (474, 475, 479, 478), (475, 472, 476, 479), (480, 483, 482, 481), (484, 485, 486, 487), (480, 481, 485, 484), (481, 482, 486, 485), (482, 483, 487, 486), (483, 480, 484, 487), (488, 491, 490, 489), (492, 493, 494, 495), (488, 489, 493, 492), (489, 490, 494, 493), (490, 491, 495, 494), (491, 488, 492, 495), (496, 499, 498, 497), (500, 501, 502, 503), (496, 497, 501, 500), (497, 498, 502, 501), (498, 499, 503, 502), (499, 496, 500, 503), (504, 507, 506, 505), (508, 509, 510, 511), (504, 505, 509, 508), (505, 506, 510, 509), (506, 507, 511, 510), (507, 504, 508, 511), (512, 515, 514, 513), (516, 517, 518, 519), (512, 513, 517, 516), (513, 514, 518, 517), (514, 515, 519, 518), (515, 512, 516, 519), (520, 523, 522, 521), (524, 525, 526, 527), (520, 521, 525, 524), (521, 522, 526, 525), (522, 523, 527, 526), (523, 520, 524, 527), (528, 531, 530, 529), (532, 533, 534, 535), (528, 529, 533, 532), (529, 530, 534, 533), (530, 531, 535, 534), (531, 528, 532, 535), (536, 539, 538, 537), (540, 541, 542, 543), (536, 537, 541, 540), (537, 538, 542, 541), (538, 539, 543, 542), (539, 536, 540, 543), (544, 547, 546, 545), (548, 549, 550, 551), (544, 545, 549, 548), (545, 546, 550, 549), (546, 547, 551, 550), (547, 544, 548, 551), (552, 555, 554, 553), (556, 557, 558, 559), (552, 553, 557, 556), (553, 554, 558, 557), (554, 555, 559, 558), (555, 552, 556, 559), (560, 563, 562, 561), (564, 565, 566, 567), (560, 561, 565, 564), (561, 562, 566, 565), (562, 563, 567, 566), (563, 560, 564, 567), (568, 571, 570, 569), (572, 573, 574, 575), (568, 569, 573, 572), (569, 570, 574, 573), (570, 571, 575, 574), (571, 568, 572, 575), (576, 579, 578, 577), (580, 581, 582, 583), (576, 577, 581, 580), (577, 578, 582, 581), (578, 579, 583, 582), (579, 576, 580, 583), (584, 587, 586, 585), (588, 589, 590, 591), (584, 585, 589, 588), (585, 586, 590, 589), (586, 587, 591, 590), (587, 584, 588, 591), (592, 595, 594, 593), (596, 597, 598, 599), (592, 593, 597, 596), (593, 594, 598, 597), (594, 595, 599, 598), (595, 592, 596, 599), (600, 603, 602, 601), (604, 605, 606, 607), (600, 601, 605, 604), (601, 602, 606, 605), (602, 603, 607, 606), (603, 600, 604, 607), (608, 611, 610, 609), (612, 613, 614, 615), (608, 609, 613, 612), (609, 610, 614, 613), (610, 611, 615, 614), (611, 608, 612, 615), (616, 619, 618, 617), (620, 621, 622, 623), (616, 617, 621, 620), (617, 618, 622, 621), (618, 619, 623, 622), (619, 616, 620, 623), (624, 627, 626, 625), (628, 629, 630, 631), (624, 625, 629, 628), (625, 626, 630, 629), (626, 627, 631, 630), (627, 624, 628, 631), (632, 635, 634, 633), (636, 637, 638, 639), (632, 633, 637, 636), (633, 634, 638, 637), (634, 635, 639, 638), (635, 632, 636, 639), (640, 643, 642, 641), (644, 645, 646, 647), (640, 641, 645, 644), (641, 642, 646, 645), (642, 643, 647, 646), (643, 640, 644, 647), (648, 651, 650, 649), (652, 653, 654, 655), (648, 649, 653, 652), (649, 650, 654, 653), (650, 651, 655, 654), (651, 648, 652, 655), (656, 659, 658, 657), (660, 661, 662, 663), (656, 657, 661, 660), (657, 658, 662, 661), (658, 659, 663, 662), (659, 656, 660, 663), (664, 667, 666, 665), (668, 669, 670, 671), (664, 665, 669, 668), (665, 666, 670, 669), (666, 667, 671, 670), (667, 664, 668, 671), (672, 675, 674, 673), (676, 677, 678, 679), (672, 673, 677, 676), (673, 674, 678, 677), (674, 675, 679, 678), (675, 672, 676, 679), (680, 683, 682, 681), (684, 685, 686, 687), (680, 681, 685, 684), (681, 682, 686, 685), (682, 683, 687, 686), (683, 680, 684, 687), (688, 691, 690, 689), (692, 693, 694, 695), (688, 689, 693, 692), (689, 690, 694, 693), (690, 691, 695, 694), (691, 688, 692, 695), (696, 699, 698, 697), (700, 701, 702, 703), (696, 697, 701, 700), (697, 698, 702, 701), (698, 699, 703, 702), (699, 696, 700, 703), (704, 707, 706, 705), (708, 709, 710, 711), (704, 705, 709, 708), (705, 706, 710, 709), (706, 707, 711, 710), (707, 704, 708, 711), (712, 715, 714, 713), (716, 717, 718, 719), (712, 713, 717, 716), (713, 714, 718, 717), (714, 715, 719, 718), (715, 712, 716, 719), (720, 723, 722, 721), (724, 725, 726, 727), (720, 721, 725, 724), (721, 722, 726, 725), (722, 723, 727, 726), (723, 720, 724, 727), (728, 731, 730, 729), (732, 733, 734, 735), (728, 729, 733, 732), (729, 730, 734, 733), (730, 731, 735, 734), (731, 728, 732, 735), (736, 739, 738, 737), (740, 741, 742, 743), (736, 737, 741, 740), (737, 738, 742, 741), (738, 739, 743, 742), (739, 736, 740, 743), (744, 747, 746, 745), (748, 749, 750, 751), (744, 745, 749, 748), (745, 746, 750, 749), (746, 747, 751, 750), (747, 744, 748, 751), (752, 755, 754, 753), (756, 757, 758, 759), (752, 753, 757, 756), (753, 754, 758, 757), (754, 755, 759, 758), (755, 752, 756, 759), (760, 763, 762, 761), (764, 765, 766, 767), (760, 761, 765, 764), (761, 762, 766, 765), (762, 763, 767, 766), (763, 760, 764, 767), (768, 769, 770, 771), (772, 773, 774, 775), (776, 777, 778, 779), (780, 781, 782, 783), (784, 785, 786, 787), (788, 789, 790, 791), (784, 787, 789, 788), (787, 786, 790, 789), (786, 785, 791, 790), (785, 784, 788, 791), (792, 793, 794, 795), (796, 797, 798, 799), (792, 795, 797, 796), (795, 794, 798, 797), (794, 793, 799, 798), (793, 792, 796, 799), (768, 771, 777, 776), (771, 770, 778, 777), (770, 769, 779, 778), (769, 768, 776, 779), (772, 775, 781, 780), (775, 774, 782, 781), (774, 773, 783, 782), (773, 772, 780, 783), (800, 801, 802), (803, 804, 805), (800, 803, 805, 801), (801, 805, 804, 802), (802, 804, 803, 800)])
me_timber_cantilever_bridge.polygons.foreach_set('use_smooth', [True] * 605)
me_timber_cantilever_bridge.polygons.foreach_set('material_index', [0, 0, 0, 0, 0, 0, 0, 0, 0, 0, 0, 0, 0, 0, 0, 0, 0, 0, 0, 0, 0, 0, 0, 0, 0, 0, 0, 0, 0, 0, 0, 0, 0, 0, 0, 0, 0, 0, 0, 0, 0, 0, 0, 0, 0, 0, 0, 0, 0, 0, 0, 0, 0, 0, 0, 0, 0, 0, 0, 0, 0, 0, 0, 0, 0, 0, 0, 0, 0, 0, 0, 0, 0, 0, 0, 0, 0, 0, 0, 0, 0, 0, 0, 0, 0, 0, 0, 0, 0, 0, 0, 0, 0, 0, 0, 0, 0, 0, 0, 0, 0, 0, 0, 0, 0, 0, 0, 0, 0, 0, 0, 0, 0, 0, 0, 0, 0, 0, 0, 0, 0, 0, 0, 0, 0, 0, 0, 0, 0, 0, 0, 0, 0, 0, 0, 0, 0, 0, 0, 0, 0, 0, 0, 0, 0, 0, 0, 0, 0, 0, 0, 0, 0, 0, 0, 0, 0, 0, 0, 0, 0, 0, 0, 0, 0, 0, 0, 0, 0, 0, 0, 0, 0, 0, 0, 0, 0, 0, 0, 0, 0, 0, 0, 0, 0, 0, 0, 0, 0, 0, 0, 0, 0, 0, 0, 0, 0, 0, 0, 0, 0, 0, 0, 0, 0, 0, 0, 0, 0, 0, 0, 0, 0, 0, 0, 0, 0, 0, 0, 0, 0, 0, 0, 0, 0, 0, 0, 0, 0, 0, 0, 0, 0, 0, 0, 0, 0, 0, 0, 0, 0, 0, 0, 0, 0, 0, 0, 0, 0, 0, 0, 0, 0, 0, 0, 0, 0, 0, 0, 0, 0, 0, 0, 0, 0, 0, 0, 0, 0, 0, 0, 0, 0, 0, 0, 0, 0, 0, 0, 0, 0, 0, 0, 0, 0, 0, 0, 0, 0, 0, 0, 0, 0, 0, 1, 1, 1, 1, 1, 1, 1, 1, 1, 1, 1, 1, 1, 1, 1, 1, 1, 1, 1, 1, 1, 1, 1, 1, 1, 1, 1, 1, 1, 1, 1, 1, 1, 1, 1, 1, 1, 1, 1, 1, 1, 1, 1, 1, 1, 1, 1, 1, 1, 1, 1, 1, 1, 1, 1, 1, 1, 1, 1, 1, 1, 1, 1, 1, 1, 1, 1, 1, 1, 1, 1, 1, 1, 1, 1, 1, 1, 1, 1, 1, 1, 1, 1, 1, 1, 1, 1, 1, 1, 1, 1, 1, 1, 1, 1, 1, 1, 1, 1, 1, 1, 1, 1, 1, 1, 1, 1, 1, 1, 1, 1, 1, 1, 1, 1, 1, 1, 1, 1, 1, 1, 1, 1, 1, 1, 1, 1, 1, 1, 1, 1, 1, 1, 1, 1, 1, 1, 1, 1, 1, 1, 1, 1, 1, 1, 1, 1, 1, 1, 1, 1, 1, 1, 1, 1, 1, 1, 1, 1, 1, 1, 1, 1, 1, 1, 1, 1, 1, 1, 1, 1, 1, 1, 1, 1, 1, 1, 1, 1, 1, 1, 1, 1, 1, 1, 1, 1, 1, 1, 1, 1, 1, 1, 1, 1, 1, 1, 1, 1, 1, 1, 1, 1, 1, 1, 1, 1, 1, 1, 1, 1, 1, 1, 1, 1, 1, 1, 1, 1, 1, 1, 1, 1, 1, 1, 1, 1, 1, 1, 1, 1, 1, 1, 1, 1, 1, 1, 1, 1, 1, 1, 1, 1, 1, 1, 1, 1, 1, 1, 1, 1, 1, 1, 1, 1, 1, 1, 1, 1, 1, 1, 1, 1, 1, 1, 1, 1, 1, 1, 1, 1, 1, 1, 1, 1, 1, 1, 1, 1, 1, 1, 1, 2, 2, 3, 3, 3, 3, 3, 3, 3, 3, 3, 3, 3, 3, 3, 3, 4, 4, 4, 4, 4, 4, 4, 4, 5, 5, 5, 5, 5])
_k = set([(0, 1), (0, 3), (0, 4), (1, 2), (1, 5), (2, 3), (2, 6), (3, 7), (4, 5), (4, 7), (5, 6), (6, 7), (8, 9), (8, 11), (8, 12), (9, 10), (9, 13), (10, 11), (10, 14), (11, 15), (12, 13), (12, 15), (13, 14), (14, 15), (16, 17), (16, 19), (16, 20), (17, 18), (17, 21), (18, 19), (18, 22), (19, 23), (20, 21), (20, 23), (21, 22), (22, 23), (24, 25), (24, 27), (24, 28), (25, 26), (25, 29), (26, 27), (26, 30), (27, 31), (28, 29), (28, 31), (29, 30), (30, 31), (32, 33), (32, 35), (32, 36), (33, 34), (33, 37), (34, 35), (34, 38), (35, 39), (36, 37), (36, 39), (37, 38), (38, 39), (40, 41), (40, 43), (40, 44), (41, 42), (41, 45), (42, 43), (42, 46), (43, 47), (44, 45), (44, 47), (45, 46), (46, 47), (48, 49), (48, 51), (48, 52), (49, 50), (49, 53), (50, 51), (50, 54), (51, 55), (52, 53), (52, 55), (53, 54), (54, 55), (56, 57), (56, 59), (56, 60), (57, 58), (57, 61), (58, 59), (58, 62), (59, 63), (60, 61), (60, 63), (61, 62), (62, 63), (64, 65), (64, 67), (64, 68), (65, 66), (65, 69), (66, 67), (66, 70), (67, 71), (68, 69), (68, 71), (69, 70), (70, 71), (72, 73), (72, 75), (72, 76), (73, 74), (73, 77), (74, 75), (74, 78), (75, 79), (76, 77), (76, 79), (77, 78), (78, 79), (80, 81), (80, 83), (80, 84), (81, 82), (81, 85), (82, 83), (82, 86), (83, 87), (84, 85), (84, 87), (85, 86), (86, 87), (88, 89), (88, 91), (88, 92), (89, 90), (89, 93), (90, 91), (90, 94), (91, 95), (92, 93), (92, 95), (93, 94), (94, 95), (96, 97), (96, 99), (96, 100), (97, 98), (97, 101), (98, 99), (98, 102), (99, 103), (100, 101), (100, 103), (101, 102), (102, 103), (104, 105), (104, 107), (104, 108), (105, 106), (105, 109), (106, 107), (106, 110), (107, 111), (108, 109), (108, 111), (109, 110), (110, 111), (112, 113), (112, 115), (112, 116), (113, 114), (113, 117), (114, 115), (114, 118), (115, 119), (116, 117), (116, 119), (117, 118), (118, 119), (120, 121), (120, 123), (120, 124), (121, 122), (121, 125), (122, 123), (122, 126), (123, 127), (124, 125), (124, 127), (125, 126), (126, 127), (128, 129), (128, 131), (128, 132), (129, 130), (129, 133), (130, 131), (130, 134), (131, 135), (132, 133), (132, 135), (133, 134), (134, 135), (136, 137), (136, 139), (136, 140), (137, 138), (137, 141), (138, 139), (138, 142), (139, 143), (140, 141), (140, 143), (141, 142), (142, 143), (144, 145), (144, 147), (144, 148), (145, 146), (145, 149), (146, 147), (146, 150), (147, 151), (148, 149), (148, 151), (149, 150), (150, 151), (152, 153), (152, 155), (152, 156), (153, 154), (153, 157), (154, 155), (154, 158), (155, 159), (156, 157), (156, 159), (157, 158), (158, 159), (160, 161), (160, 163), (160, 164), (161, 162), (161, 165), (162, 163), (162, 166), (163, 167), (164, 165), (164, 167), (165, 166), (166, 167), (168, 169), (168, 171), (168, 172), (169, 170), (169, 173), (170, 171), (170, 174), (171, 175), (172, 173), (172, 175), (173, 174), (174, 175), (176, 177), (176, 179), (176, 180), (177, 178), (177, 181), (178, 179), (178, 182), (179, 183), (180, 181), (180, 183), (181, 182), (182, 183), (184, 185), (184, 187), (184, 188), (185, 186), (185, 189), (186, 187), (186, 190), (187, 191), (188, 189), (188, 191), (189, 190), (190, 191), (192, 193), (192, 195), (192, 196), (193, 194), (193, 197), (194, 195), (194, 198), (195, 199), (196, 197), (196, 199), (197, 198), (198, 199), (200, 201), (200, 203), (200, 204), (201, 202), (201, 205), (202, 203), (202, 206), (203, 207), (204, 205), (204, 207), (205, 206), (206, 207), (208, 209), (208, 211), (208, 212), (209, 210), (209, 213), (210, 211), (210, 214), (211, 215), (212, 213), (212, 215), (213, 214), (214, 215), (216, 217), (216, 219), (216, 220), (217, 218), (217, 221), (218, 219), (218, 222), (219, 223), (220, 221), (220, 223), (221, 222), (222, 223), (224, 225), (224, 227), (224, 228), (225, 226), (225, 229), (226, 227), (226, 230), (227, 231), (228, 229), (228, 231), (229, 230), (230, 231), (232, 233), (232, 235), (232, 236), (233, 234), (233, 237), (234, 235), (234, 238), (235, 239), (236, 237), (236, 239), (237, 238), (238, 239), (240, 241), (240, 243), (240, 244), (241, 242), (241, 245), (242, 243), (242, 246), (243, 247), (244, 245), (244, 247), (245, 246), (246, 247), (248, 249), (248, 251), (248, 252), (249, 250), (249, 253), (250, 251), (250, 254), (251, 255), (252, 253), (252, 255), (253, 254), (254, 255), (256, 257), (256, 259), (256, 260), (257, 258), (257, 261), (258, 259), (258, 262), (259, 263), (260, 261), (260, 263), (261, 262), (262, 263), (264, 265), (264, 267), (264, 268), (265, 266), (265, 269), (266, 267), (266, 270), (267, 271), (268, 269), (268, 271), (269, 270), (270, 271), (272, 273), (272, 275), (272, 276), (273, 274), (273, 277), (274, 275), (274, 278), (275, 279), (276, 277), (276, 279), (277, 278), (278, 279), (280, 281), (280, 283), (280, 284), (281, 282), (281, 285), (282, 283), (282, 286), (283, 287), (284, 285), (284, 287), (285, 286), (286, 287), (288, 289), (288, 291), (288, 292), (289, 290), (289, 293), (290, 291), (290, 294), (291, 295), (292, 293), (292, 295), (293, 294), (294, 295), (296, 297), (296, 299), (296, 300), (297, 298), (297, 301), (298, 299), (298, 302), (299, 303), (300, 301), (300, 303), (301, 302), (302, 303), (304, 305), (304, 307), (304, 308), (305, 306), (305, 309), (306, 307), (306, 310), (307, 311), (308, 309), (308, 311), (309, 310), (310, 311), (312, 313), (312, 315), (312, 316), (313, 314), (313, 317), (314, 315), (314, 318), (315, 319), (316, 317), (316, 319), (317, 318), (318, 319), (320, 321), (320, 323), (320, 324), (321, 322), (321, 325), (322, 323), (322, 326), (323, 327), (324, 325), (324, 327), (325, 326), (326, 327), (328, 329), (328, 331), (328, 332), (329, 330), (329, 333), (330, 331), (330, 334), (331, 335), (332, 333), (332, 335), (333, 334), (334, 335), (336, 337), (336, 339), (336, 340), (337, 338), (337, 341), (338, 339), (338, 342), (339, 343), (340, 341), (340, 343), (341, 342), (342, 343), (344, 345), (344, 347), (344, 348), (345, 346), (345, 349), (346, 347), (346, 350), (347, 351), (348, 349), (348, 351), (349, 350), (350, 351), (352, 353), (352, 355), (352, 356), (353, 354), (353, 357), (354, 355), (354, 358), (355, 359), (356, 357), (356, 359), (357, 358), (358, 359), (360, 361), (360, 363), (360, 364), (361, 362), (361, 365), (362, 363), (362, 366), (363, 367), (364, 365), (364, 367), (365, 366), (366, 367), (368, 369), (368, 371), (368, 372), (369, 370), (369, 373), (370, 371), (370, 374), (371, 375), (372, 373), (372, 375), (373, 374), (374, 375), (376, 377), (376, 379), (376, 380), (377, 378), (377, 381), (378, 379), (378, 382), (379, 383), (380, 381), (380, 383), (381, 382), (382, 383), (384, 385), (384, 387), (384, 388), (385, 386), (385, 389), (386, 387), (386, 390), (387, 391), (388, 389), (388, 391), (389, 390), (390, 391), (392, 393), (392, 395), (392, 396), (393, 394), (393, 397), (394, 395), (394, 398), (395, 399), (396, 397), (396, 399), (397, 398), (398, 399), (400, 401), (400, 403), (400, 404), (401, 402), (401, 405), (402, 403), (402, 406), (403, 407), (404, 405), (404, 407), (405, 406), (406, 407), (408, 409), (408, 411), (408, 412), (409, 410), (409, 413), (410, 411), (410, 414), (411, 415), (412, 413), (412, 415), (413, 414), (414, 415), (416, 417), (416, 419), (416, 420), (417, 418), (417, 421), (418, 419), (418, 422), (419, 423), (420, 421), (420, 423), (421, 422), (422, 423), (424, 425), (424, 427), (424, 428), (425, 426), (425, 429), (426, 427), (426, 430), (427, 431), (428, 429), (428, 431), (429, 430), (430, 431), (432, 433), (432, 435), (432, 436), (433, 434), (433, 437), (434, 435), (434, 438), (435, 439), (436, 437), (436, 439), (437, 438), (438, 439), (440, 441), (440, 443), (440, 444), (441, 442), (441, 445), (442, 443), (442, 446), (443, 447), (444, 445), (444, 447), (445, 446), (446, 447), (448, 449), (448, 451), (448, 452), (449, 450), (449, 453), (450, 451), (450, 454), (451, 455), (452, 453), (452, 455), (453, 454), (454, 455), (456, 457), (456, 459), (456, 460), (457, 458), (457, 461), (458, 459), (458, 462), (459, 463), (460, 461), (460, 463), (461, 462), (462, 463), (464, 465), (464, 467), (464, 468), (465, 466), (465, 469), (466, 467), (466, 470), (467, 471), (468, 469), (468, 471), (469, 470), (470, 471), (472, 473), (472, 475), (472, 476), (473, 474), (473, 477), (474, 475), (474, 478), (475, 479), (476, 477), (476, 479), (477, 478), (478, 479), (480, 481), (480, 483), (480, 484), (481, 482), (481, 485), (482, 483), (482, 486), (483, 487), (484, 485), (484, 487), (485, 486), (486, 487), (488, 489), (488, 491), (488, 492), (489, 490), (489, 493), (490, 491), (490, 494), (491, 495), (492, 493), (492, 495), (493, 494), (494, 495), (496, 497), (496, 499), (496, 500), (497, 498), (497, 501), (498, 499), (498, 502), (499, 503), (500, 501), (500, 503), (501, 502), (502, 503), (504, 505), (504, 507), (504, 508), (505, 506), (505, 509), (506, 507), (506, 510), (507, 511), (508, 509), (508, 511), (509, 510), (510, 511), (512, 513), (512, 515), (512, 516), (513, 514), (513, 517), (514, 515), (514, 518), (515, 519), (516, 517), (516, 519), (517, 518), (518, 519), (520, 521), (520, 523), (520, 524), (521, 522), (521, 525), (522, 523), (522, 526), (523, 527), (524, 525), (524, 527), (525, 526), (526, 527), (528, 529), (528, 531), (528, 532), (529, 530), (529, 533), (530, 531), (530, 534), (531, 535), (532, 533), (532, 535), (533, 534), (534, 535), (536, 537), (536, 539), (536, 540), (537, 538), (537, 541), (538, 539), (538, 542), (539, 543), (540, 541), (540, 543), (541, 542), (542, 543), (544, 545), (544, 547), (544, 548), (545, 546), (545, 549), (546, 547), (546, 550), (547, 551), (548, 549), (548, 551), (549, 550), (550, 551), (552, 553), (552, 555), (552, 556), (553, 554), (553, 557), (554, 555), (554, 558), (555, 559), (556, 557), (556, 559), (557, 558), (558, 559), (560, 561), (560, 563), (560, 564), (561, 562), (561, 565), (562, 563), (562, 566), (563, 567), (564, 565), (564, 567), (565, 566), (566, 567), (568, 569), (568, 571), (568, 572), (569, 570), (569, 573), (570, 571), (570, 574), (571, 575), (572, 573), (572, 575), (573, 574), (574, 575), (576, 577), (576, 579), (576, 580), (577, 578), (577, 581), (578, 579), (578, 582), (579, 583), (580, 581), (580, 583), (581, 582), (582, 583), (584, 585), (584, 587), (584, 588), (585, 586), (585, 589), (586, 587), (586, 590), (587, 591), (588, 589), (588, 591), (589, 590), (590, 591), (592, 593), (592, 595), (592, 596), (593, 594), (593, 597), (594, 595), (594, 598), (595, 599), (596, 597), (596, 599), (597, 598), (598, 599), (600, 601), (600, 603), (600, 604), (601, 602), (601, 605), (602, 603), (602, 606), (603, 607), (604, 605), (604, 607), (605, 606), (606, 607), (608, 609), (608, 611), (608, 612), (609, 610), (609, 613), (610, 611), (610, 614), (611, 615), (612, 613), (612, 615), (613, 614), (614, 615), (616, 617), (616, 619), (616, 620), (617, 618), (617, 621), (618, 619), (618, 622), (619, 623), (620, 621), (620, 623), (621, 622), (622, 623), (624, 625), (624, 627), (624, 628), (625, 626), (625, 629), (626, 627), (626, 630), (627, 631), (628, 629), (628, 631), (629, 630), (630, 631), (632, 633), (632, 635), (632, 636), (633, 634), (633, 637), (634, 635), (634, 638), (635, 639), (636, 637), (636, 639), (637, 638), (638, 639), (640, 641), (640, 643), (640, 644), (641, 642), (641, 645), (642, 643), (642, 646), (643, 647), (644, 645), (644, 647), (645, 646), (646, 647), (648, 649), (648, 651), (648, 652), (649, 650), (649, 653), (650, 651), (650, 654), (651, 655), (652, 653), (652, 655), (653, 654), (654, 655), (656, 657), (656, 659), (656, 660), (657, 658), (657, 661), (658, 659), (658, 662), (659, 663), (660, 661), (660, 663), (661, 662), (662, 663), (664, 665), (664, 667), (664, 668), (665, 666), (665, 669), (666, 667), (666, 670), (667, 671), (668, 669), (668, 671), (669, 670), (670, 671), (672, 673), (672, 675), (672, 676), (673, 674), (673, 677), (674, 675), (674, 678), (675, 679), (676, 677), (676, 679), (677, 678), (678, 679), (680, 681), (680, 683), (680, 684), (681, 682), (681, 685), (682, 683), (682, 686), (683, 687), (684, 685), (684, 687), (685, 686), (686, 687), (688, 689), (688, 691), (688, 692), (689, 690), (689, 693), (690, 691), (690, 694), (691, 695), (692, 693), (692, 695), (693, 694), (694, 695), (696, 697), (696, 699), (696, 700), (697, 698), (697, 701), (698, 699), (698, 702), (699, 703), (700, 701), (700, 703), (701, 702), (702, 703), (704, 705), (704, 707), (704, 708), (705, 706), (705, 709), (706, 707), (706, 710), (707, 711), (708, 709), (708, 711), (709, 710), (710, 711), (712, 713), (712, 715), (712, 716), (713, 714), (713, 717), (714, 715), (714, 718), (715, 719), (716, 717), (716, 719), (717, 718), (718, 719), (720, 721), (720, 723), (720, 724), (721, 722), (721, 725), (722, 723), (722, 726), (723, 727), (724, 725), (724, 727), (725, 726), (726, 727), (728, 729), (728, 731), (728, 732), (729, 730), (729, 733), (730, 731), (730, 734), (731, 735), (732, 733), (732, 735), (733, 734), (734, 735), (736, 737), (736, 739), (736, 740), (737, 738), (737, 741), (738, 739), (738, 742), (739, 743), (740, 741), (740, 743), (741, 742), (742, 743), (744, 745), (744, 747), (744, 748), (745, 746), (745, 749), (746, 747), (746, 750), (747, 751), (748, 749), (748, 751), (749, 750), (750, 751), (752, 753), (752, 755), (752, 756), (753, 754), (753, 757), (754, 755), (754, 758), (755, 759), (756, 757), (756, 759), (757, 758), (758, 759), (760, 761), (760, 763), (760, 764), (761, 762), (761, 765), (762, 763), (762, 766), (763, 767), (764, 765), (764, 767), (765, 766), (766, 767), (768, 769), (768, 771), (768, 776), (769, 770), (769, 779), (770, 771), (770, 778), (771, 777), (772, 773), (772, 775), (772, 780), (773, 774), (773, 783), (774, 775), (774, 782), (775, 781), (776, 777), (776, 779), (777, 778), (778, 779), (780, 781), (780, 783), (781, 782), (782, 783), (784, 785), (784, 787), (784, 788), (785, 786), (785, 791), (786, 787), (786, 790), (787, 789), (788, 789), (788, 791), (789, 790), (790, 791), (792, 793), (792, 795), (792, 796), (793, 794), (793, 799), (794, 795), (794, 798), (795, 797), (796, 797), (796, 799), (797, 798), (798, 799), (800, 801), (800, 802), (800, 803), (801, 802), (801, 805), (802, 804), (803, 804), (803, 805), (804, 805)])
me_timber_cantilever_bridge.attributes.new('sharp_edge', 'BOOLEAN', 'EDGE').data.foreach_set('value', [ (min(e.vertices), max(e.vertices)) in _k for e in me_timber_cantilever_bridge.edges])
me_timber_cantilever_bridge.materials.append(mat_vc_timber_wood)
me_timber_cantilever_bridge.materials.append(mat_vc_plank_woodplanks)
me_timber_cantilever_bridge.materials.append(mat_vc_f_rock_b_slate)
me_timber_cantilever_bridge.materials.append(mat_vc_f_rock_w_cobblestone)
me_timber_cantilever_bridge.materials.append(mat_vc_f_rock_m_slate)
me_timber_cantilever_bridge.materials.append(mat_vc_f_band_r_brick)
me_timber_cantilever_bridge.update()

# ---- objects
ob_timber_cantilever_bridge = bpy.data.objects.new('timber_cantilever_bridge', me_timber_cantilever_bridge)

# ---- transforms, parenting, visibility, modifiers, constraints
ob_timber_cantilever_bridge.location = (0.0, 0.0, 0.0)

# ---- collection membership
scene.collection.objects.link(ob_timber_cantilever_bridge)

# ---- scene / render settings (as saved in the file)
scene.frame_start = 1; scene.frame_end = 250; scene.frame_set(1)
scene.render.engine = 'CYCLES'
scene.render.resolution_x = 420
scene.render.resolution_y = 420
scene.render.bake_bias = 0.0
scene.render.bake_samples = 0
scene.render.compositor_device = 'GPU'
scene.cycles.samples = 24
scene.cycles.adaptive_threshold = 0.05
scene.cycles.max_bounces = 4
scene.cycles.diffuse_bounces = 2
scene.cycles.glossy_bounces = 2
scene.cycles.transmission_bounces = 2
scene.cycles.transparent_max_bounces = 4
scene.eevee.taa_render_samples = 48
scene.eevee.use_volume_custom_range = False
scene.eevee.fast_gi_thickness_near = 0.1
scene.eevee.fast_gi_thickness_far = 0.0
scene.eevee.ray_tracing_options.screen_trace_thickness = 0.1
scene.view_settings.view_transform = 'Standard'
bpy.context.view_layer.update()

# ---- added for rendering (the .blend has no active camera): camera
cam_auto = bpy.data.cameras.new('AutoCamera')
cam_auto.lens = 50.0
cam_auto.sensor_width = 36.0
cam_auto.clip_end = 1000.0
ob_auto_camera = bpy.data.objects.new('AutoCamera', cam_auto)
scene.collection.objects.link(ob_auto_camera)
ob_auto_camera.location = (36.1025, -43.323, 34.882)
ob_auto_camera.rotation_euler = (1.09748, -7.21219e-08, 0.694738)
scene.camera = ob_auto_camera
bpy.context.view_layer.update()
